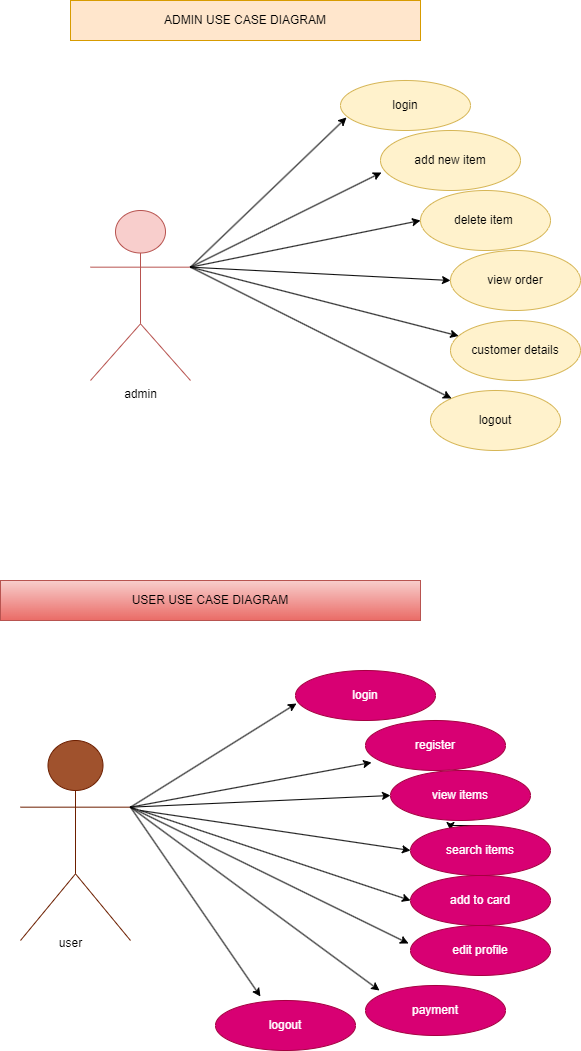

The diagram above was exported from draw.io. Its source (the exported page's mxGraphModel, read from the mxfile embedded in the PNG):
<mxGraphModel dx="880" dy="468" grid="1" gridSize="10" guides="1" tooltips="1" connect="1" arrows="1" fold="1" page="1" pageScale="1" pageWidth="850" pageHeight="1100" math="0" shadow="0">
  <root>
    <mxCell id="0" />
    <mxCell id="1" parent="0" />
    <mxCell id="1m8SGRf2HmMI0iITtKPl-1" value="admin&lt;div&gt;&lt;br&gt;&lt;/div&gt;" style="shape=umlActor;verticalLabelPosition=bottom;verticalAlign=top;html=1;outlineConnect=0;fillColor=#f8cecc;strokeColor=#b85450;" vertex="1" parent="1">
      <mxGeometry x="280" y="250" width="100" height="170" as="geometry" />
    </mxCell>
    <mxCell id="1m8SGRf2HmMI0iITtKPl-2" value="delete item&amp;nbsp;" style="ellipse;whiteSpace=wrap;html=1;fillColor=#fff2cc;strokeColor=#d6b656;" vertex="1" parent="1">
      <mxGeometry x="610" y="230" width="130" height="60" as="geometry" />
    </mxCell>
    <mxCell id="1m8SGRf2HmMI0iITtKPl-3" value="add new item" style="ellipse;whiteSpace=wrap;html=1;fillColor=#fff2cc;strokeColor=#d6b656;" vertex="1" parent="1">
      <mxGeometry x="570" y="170" width="140" height="60" as="geometry" />
    </mxCell>
    <mxCell id="1m8SGRf2HmMI0iITtKPl-4" value="view order" style="ellipse;whiteSpace=wrap;html=1;fillColor=#fff2cc;strokeColor=#d6b656;" vertex="1" parent="1">
      <mxGeometry x="640" y="290" width="130" height="60" as="geometry" />
    </mxCell>
    <mxCell id="1m8SGRf2HmMI0iITtKPl-5" value="customer details" style="ellipse;whiteSpace=wrap;html=1;fillColor=#fff2cc;strokeColor=#d6b656;" vertex="1" parent="1">
      <mxGeometry x="640" y="360" width="130" height="60" as="geometry" />
    </mxCell>
    <mxCell id="1m8SGRf2HmMI0iITtKPl-6" value="logout" style="ellipse;whiteSpace=wrap;html=1;fillColor=#fff2cc;strokeColor=#d6b656;" vertex="1" parent="1">
      <mxGeometry x="620" y="430" width="130" height="60" as="geometry" />
    </mxCell>
    <mxCell id="1m8SGRf2HmMI0iITtKPl-7" value="login" style="ellipse;whiteSpace=wrap;html=1;fillColor=#fff2cc;strokeColor=#d6b656;" vertex="1" parent="1">
      <mxGeometry x="530" y="120" width="130" height="50" as="geometry" />
    </mxCell>
    <mxCell id="1m8SGRf2HmMI0iITtKPl-8" value="" style="endArrow=classic;html=1;rounded=0;exitX=1;exitY=0.3333333333333333;exitDx=0;exitDy=0;exitPerimeter=0;entryX=0.046;entryY=0.74;entryDx=0;entryDy=0;entryPerimeter=0;" edge="1" parent="1" source="1m8SGRf2HmMI0iITtKPl-1" target="1m8SGRf2HmMI0iITtKPl-7">
      <mxGeometry width="50" height="50" relative="1" as="geometry">
        <mxPoint x="400" y="600" as="sourcePoint" />
        <mxPoint x="450" y="550" as="targetPoint" />
      </mxGeometry>
    </mxCell>
    <mxCell id="1m8SGRf2HmMI0iITtKPl-10" value="" style="endArrow=classic;html=1;rounded=0;exitX=1;exitY=0.3333333333333333;exitDx=0;exitDy=0;exitPerimeter=0;entryX=0.007;entryY=0.7;entryDx=0;entryDy=0;entryPerimeter=0;" edge="1" parent="1" source="1m8SGRf2HmMI0iITtKPl-1" target="1m8SGRf2HmMI0iITtKPl-3">
      <mxGeometry width="50" height="50" relative="1" as="geometry">
        <mxPoint x="400" y="600" as="sourcePoint" />
        <mxPoint x="450" y="550" as="targetPoint" />
      </mxGeometry>
    </mxCell>
    <mxCell id="1m8SGRf2HmMI0iITtKPl-11" value="" style="endArrow=classic;html=1;rounded=0;exitX=1;exitY=0.3333333333333333;exitDx=0;exitDy=0;exitPerimeter=0;entryX=0;entryY=0.5;entryDx=0;entryDy=0;" edge="1" parent="1" source="1m8SGRf2HmMI0iITtKPl-1" target="1m8SGRf2HmMI0iITtKPl-2">
      <mxGeometry width="50" height="50" relative="1" as="geometry">
        <mxPoint x="390" y="480" as="sourcePoint" />
        <mxPoint x="450" y="550" as="targetPoint" />
      </mxGeometry>
    </mxCell>
    <mxCell id="1m8SGRf2HmMI0iITtKPl-12" value="" style="endArrow=classic;html=1;rounded=0;entryX=0;entryY=0.5;entryDx=0;entryDy=0;exitX=1;exitY=0.3333333333333333;exitDx=0;exitDy=0;exitPerimeter=0;" edge="1" parent="1" source="1m8SGRf2HmMI0iITtKPl-1" target="1m8SGRf2HmMI0iITtKPl-4">
      <mxGeometry width="50" height="50" relative="1" as="geometry">
        <mxPoint x="390" y="480" as="sourcePoint" />
        <mxPoint x="450" y="550" as="targetPoint" />
      </mxGeometry>
    </mxCell>
    <mxCell id="1m8SGRf2HmMI0iITtKPl-13" value="" style="endArrow=classic;html=1;rounded=0;exitX=1;exitY=0.3333333333333333;exitDx=0;exitDy=0;exitPerimeter=0;" edge="1" parent="1" source="1m8SGRf2HmMI0iITtKPl-1" target="1m8SGRf2HmMI0iITtKPl-5">
      <mxGeometry width="50" height="50" relative="1" as="geometry">
        <mxPoint x="390" y="480" as="sourcePoint" />
        <mxPoint x="450" y="550" as="targetPoint" />
      </mxGeometry>
    </mxCell>
    <mxCell id="1m8SGRf2HmMI0iITtKPl-14" value="" style="endArrow=classic;html=1;rounded=0;exitX=1;exitY=0.3333333333333333;exitDx=0;exitDy=0;exitPerimeter=0;" edge="1" parent="1" source="1m8SGRf2HmMI0iITtKPl-1" target="1m8SGRf2HmMI0iITtKPl-6">
      <mxGeometry width="50" height="50" relative="1" as="geometry">
        <mxPoint x="400" y="600" as="sourcePoint" />
        <mxPoint x="450" y="550" as="targetPoint" />
      </mxGeometry>
    </mxCell>
    <mxCell id="1m8SGRf2HmMI0iITtKPl-16" value="ADMIN USE CASE DIAGRAM" style="rounded=0;whiteSpace=wrap;html=1;fillColor=#ffe6cc;strokeColor=#d79b00;" vertex="1" parent="1">
      <mxGeometry x="260" y="40" width="350" height="40" as="geometry" />
    </mxCell>
    <mxCell id="1m8SGRf2HmMI0iITtKPl-17" value="Actor" style="shape=umlActor;verticalLabelPosition=bottom;verticalAlign=top;html=1;outlineConnect=0;fillColor=#a0522d;fontColor=#ffffff;strokeColor=#6D1F00;" vertex="1" parent="1">
      <mxGeometry x="210" y="780" width="110" height="200" as="geometry" />
    </mxCell>
    <mxCell id="1m8SGRf2HmMI0iITtKPl-18" value="login" style="ellipse;whiteSpace=wrap;html=1;fillColor=#d80073;strokeColor=#A50040;fontColor=#ffffff;" vertex="1" parent="1">
      <mxGeometry x="485" y="710" width="140" height="50" as="geometry" />
    </mxCell>
    <mxCell id="1m8SGRf2HmMI0iITtKPl-19" value="register" style="ellipse;whiteSpace=wrap;html=1;fillColor=#d80073;fontColor=#ffffff;strokeColor=#A50040;" vertex="1" parent="1">
      <mxGeometry x="555" y="760" width="140" height="50" as="geometry" />
    </mxCell>
    <mxCell id="1m8SGRf2HmMI0iITtKPl-20" value="view items" style="ellipse;whiteSpace=wrap;html=1;fillColor=#d80073;fontColor=#ffffff;strokeColor=#A50040;" vertex="1" parent="1">
      <mxGeometry x="580" y="810" width="140" height="50" as="geometry" />
    </mxCell>
    <mxCell id="1m8SGRf2HmMI0iITtKPl-24" style="edgeStyle=orthogonalEdgeStyle;rounded=0;orthogonalLoop=1;jettySize=auto;html=1;exitX=0.5;exitY=0;exitDx=0;exitDy=0;" edge="1" parent="1" source="1m8SGRf2HmMI0iITtKPl-21">
      <mxGeometry relative="1" as="geometry">
        <mxPoint x="640" y="870" as="targetPoint" />
      </mxGeometry>
    </mxCell>
    <mxCell id="1m8SGRf2HmMI0iITtKPl-21" value="search items" style="ellipse;whiteSpace=wrap;html=1;fillColor=#d80073;fontColor=#ffffff;strokeColor=#A50040;" vertex="1" parent="1">
      <mxGeometry x="600" y="865" width="140" height="50" as="geometry" />
    </mxCell>
    <mxCell id="1m8SGRf2HmMI0iITtKPl-22" value="add to card" style="ellipse;whiteSpace=wrap;html=1;fillColor=#d80073;fontColor=#ffffff;strokeColor=#A50040;" vertex="1" parent="1">
      <mxGeometry x="600" y="915" width="140" height="50" as="geometry" />
    </mxCell>
    <mxCell id="1m8SGRf2HmMI0iITtKPl-23" value="edit profile" style="ellipse;whiteSpace=wrap;html=1;fillColor=#d80073;fontColor=#ffffff;strokeColor=#A50040;" vertex="1" parent="1">
      <mxGeometry x="600" y="965" width="140" height="50" as="geometry" />
    </mxCell>
    <mxCell id="1m8SGRf2HmMI0iITtKPl-25" value="logout" style="ellipse;whiteSpace=wrap;html=1;fillColor=#d80073;fontColor=#ffffff;strokeColor=#A50040;" vertex="1" parent="1">
      <mxGeometry x="405" y="1040" width="140" height="50" as="geometry" />
    </mxCell>
    <mxCell id="1m8SGRf2HmMI0iITtKPl-26" value="payment" style="ellipse;whiteSpace=wrap;html=1;fillColor=#d80073;fontColor=#ffffff;strokeColor=#A50040;" vertex="1" parent="1">
      <mxGeometry x="555" y="1025" width="140" height="50" as="geometry" />
    </mxCell>
    <mxCell id="1m8SGRf2HmMI0iITtKPl-28" value="" style="endArrow=classic;html=1;rounded=0;exitX=1;exitY=0.3333333333333333;exitDx=0;exitDy=0;exitPerimeter=0;entryX=0.007;entryY=0.66;entryDx=0;entryDy=0;entryPerimeter=0;" edge="1" parent="1" source="1m8SGRf2HmMI0iITtKPl-17" target="1m8SGRf2HmMI0iITtKPl-18">
      <mxGeometry width="50" height="50" relative="1" as="geometry">
        <mxPoint x="400" y="900" as="sourcePoint" />
        <mxPoint x="450" y="850" as="targetPoint" />
      </mxGeometry>
    </mxCell>
    <mxCell id="1m8SGRf2HmMI0iITtKPl-29" value="" style="endArrow=classic;html=1;rounded=0;exitX=1;exitY=0.3333333333333333;exitDx=0;exitDy=0;exitPerimeter=0;entryX=0.043;entryY=0.84;entryDx=0;entryDy=0;entryPerimeter=0;" edge="1" parent="1" source="1m8SGRf2HmMI0iITtKPl-17" target="1m8SGRf2HmMI0iITtKPl-19">
      <mxGeometry width="50" height="50" relative="1" as="geometry">
        <mxPoint x="400" y="900" as="sourcePoint" />
        <mxPoint x="450" y="850" as="targetPoint" />
      </mxGeometry>
    </mxCell>
    <mxCell id="1m8SGRf2HmMI0iITtKPl-30" value="" style="endArrow=classic;html=1;rounded=0;exitX=1;exitY=0.3333333333333333;exitDx=0;exitDy=0;exitPerimeter=0;entryX=0;entryY=0.5;entryDx=0;entryDy=0;" edge="1" parent="1" source="1m8SGRf2HmMI0iITtKPl-17" target="1m8SGRf2HmMI0iITtKPl-20">
      <mxGeometry width="50" height="50" relative="1" as="geometry">
        <mxPoint x="400" y="900" as="sourcePoint" />
        <mxPoint x="450" y="850" as="targetPoint" />
      </mxGeometry>
    </mxCell>
    <mxCell id="1m8SGRf2HmMI0iITtKPl-31" value="" style="endArrow=classic;html=1;rounded=0;entryX=0;entryY=0.5;entryDx=0;entryDy=0;" edge="1" parent="1" target="1m8SGRf2HmMI0iITtKPl-21">
      <mxGeometry width="50" height="50" relative="1" as="geometry">
        <mxPoint x="330" y="850" as="sourcePoint" />
        <mxPoint x="450" y="850" as="targetPoint" />
      </mxGeometry>
    </mxCell>
    <mxCell id="1m8SGRf2HmMI0iITtKPl-32" value="" style="endArrow=classic;html=1;rounded=0;entryX=0;entryY=0.5;entryDx=0;entryDy=0;exitX=1;exitY=0.3333333333333333;exitDx=0;exitDy=0;exitPerimeter=0;" edge="1" parent="1" source="1m8SGRf2HmMI0iITtKPl-17" target="1m8SGRf2HmMI0iITtKPl-22">
      <mxGeometry width="50" height="50" relative="1" as="geometry">
        <mxPoint x="330" y="850" as="sourcePoint" />
        <mxPoint x="450" y="850" as="targetPoint" />
      </mxGeometry>
    </mxCell>
    <mxCell id="1m8SGRf2HmMI0iITtKPl-33" value="" style="endArrow=classic;html=1;rounded=0;exitX=1;exitY=0.3333333333333333;exitDx=0;exitDy=0;exitPerimeter=0;entryX=-0.014;entryY=0.36;entryDx=0;entryDy=0;entryPerimeter=0;" edge="1" parent="1" source="1m8SGRf2HmMI0iITtKPl-17" target="1m8SGRf2HmMI0iITtKPl-23">
      <mxGeometry width="50" height="50" relative="1" as="geometry">
        <mxPoint x="400" y="900" as="sourcePoint" />
        <mxPoint x="450" y="850" as="targetPoint" />
      </mxGeometry>
    </mxCell>
    <mxCell id="1m8SGRf2HmMI0iITtKPl-34" value="" style="endArrow=classic;html=1;rounded=0;exitX=1;exitY=0.3333333333333333;exitDx=0;exitDy=0;exitPerimeter=0;entryX=0.1;entryY=0.1;entryDx=0;entryDy=0;entryPerimeter=0;" edge="1" parent="1" source="1m8SGRf2HmMI0iITtKPl-17" target="1m8SGRf2HmMI0iITtKPl-26">
      <mxGeometry width="50" height="50" relative="1" as="geometry">
        <mxPoint x="400" y="900" as="sourcePoint" />
        <mxPoint x="450" y="850" as="targetPoint" />
      </mxGeometry>
    </mxCell>
    <mxCell id="1m8SGRf2HmMI0iITtKPl-35" value="" style="endArrow=classic;html=1;rounded=0;exitX=1;exitY=0.3333333333333333;exitDx=0;exitDy=0;exitPerimeter=0;entryX=0.321;entryY=-0.08;entryDx=0;entryDy=0;entryPerimeter=0;" edge="1" parent="1" source="1m8SGRf2HmMI0iITtKPl-17" target="1m8SGRf2HmMI0iITtKPl-25">
      <mxGeometry width="50" height="50" relative="1" as="geometry">
        <mxPoint x="400" y="900" as="sourcePoint" />
        <mxPoint x="450" y="850" as="targetPoint" />
      </mxGeometry>
    </mxCell>
    <mxCell id="1m8SGRf2HmMI0iITtKPl-36" value="user" style="text;html=1;align=center;verticalAlign=middle;resizable=0;points=[];autosize=1;strokeColor=none;fillColor=none;" vertex="1" parent="1">
      <mxGeometry x="235" y="968" width="50" height="30" as="geometry" />
    </mxCell>
    <mxCell id="1m8SGRf2HmMI0iITtKPl-37" value="USER USE CASE DIAGRAM" style="rounded=0;whiteSpace=wrap;html=1;fillColor=#f8cecc;gradientColor=#ea6b66;strokeColor=#b85450;" vertex="1" parent="1">
      <mxGeometry x="190" y="620" width="420" height="40" as="geometry" />
    </mxCell>
  </root>
</mxGraphModel>